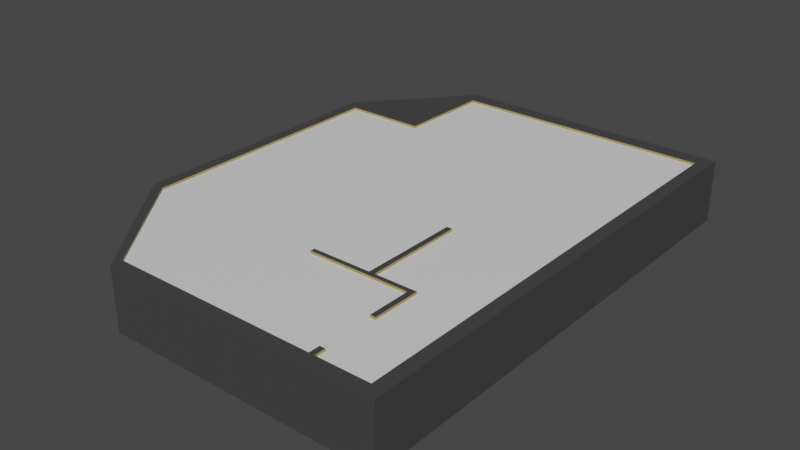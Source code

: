 # Source: Shop_Level_Layout.blend  (saved by Blender 2.80.75; exported with 4.5.12 LTS)
import bpy
from mathutils import Matrix  # noqa: F401  (used for matrix-valued properties, if any)

bpy.ops.wm.read_factory_settings(use_empty=True)
scene = bpy.context.scene
scene.name = 'Scene'

# ---- collections
col_collection = bpy.data.collections.new('Collection'); scene.collection.children.link(col_collection)

# ---- materials (node trees are filled in below, after node groups)
mat_material = bpy.data.materials.new('Material')
mat_material.alpha_threshold = 0.0
mat_material.use_transparent_shadow = False
mat_material.line_color = (0.0, 0.0, 0.0, 1.0)
mat_material_001 = bpy.data.materials.new('Material.001')
mat_material_001.use_transparent_shadow = False
mat_material_002 = bpy.data.materials.new('Material.002')
mat_material_002.use_transparent_shadow = False
mat_material_006 = bpy.data.materials.new('Material.006')
mat_material_006.alpha_threshold = 0.0
mat_material_006.use_transparent_shadow = False
mat_material_006.line_color = (0.0, 0.0, 0.0, 1.0)
mat_material_005 = bpy.data.materials.new('Material.005')
mat_material_005.use_transparent_shadow = False
mat_material_004 = bpy.data.materials.new('Material.004')
mat_material_004.use_transparent_shadow = False

# ---- material node trees
mat_material.use_nodes = True; mat_material.node_tree.nodes.clear()
_N = mat_material.node_tree.nodes; _L = mat_material.node_tree.links
n0 = _N.new('ShaderNodeOutputMaterial'); n0.name = 'Material Output'; n0.location = (300, 300)
n1 = _N.new('ShaderNodeBsdfPrincipled'); n1.name = 'Principled BSDF'; n1.location = (10, 300)
n1.distribution = 'GGX'
n1.subsurface_method = 'BURLEY'
n1.inputs[2].default_value = 0.4
n1.inputs[3].default_value = 1.45
n1.inputs[27].default_value = (0.0, 0.0, 0.0, 1.0)
n1.inputs[28].default_value = 1.0
_L.new(n1.outputs[0], n0.inputs[0])
n0.is_active_output = True
mat_material_001.use_nodes = True; mat_material_001.node_tree.nodes.clear()
_N = mat_material_001.node_tree.nodes; _L = mat_material_001.node_tree.links
n0 = _N.new('ShaderNodeOutputMaterial'); n0.name = 'Material Output'; n0.location = (300, 300)
n1 = _N.new('ShaderNodeBsdfPrincipled'); n1.name = 'Principled BSDF'; n1.location = (10, 300)
n1.distribution = 'GGX'
n1.subsurface_method = 'BURLEY'
n1.inputs[0].default_value = (0.3757, 0.2709, 0.0841, 1.0)
n1.inputs[3].default_value = 1.45
n1.inputs[27].default_value = (0.0, 0.0, 0.0, 1.0)
n1.inputs[28].default_value = 1.0
_L.new(n1.outputs[0], n0.inputs[0])
n0.is_active_output = True
mat_material_002.use_nodes = True; mat_material_002.node_tree.nodes.clear()
_N = mat_material_002.node_tree.nodes; _L = mat_material_002.node_tree.links
n0 = _N.new('ShaderNodeOutputMaterial'); n0.name = 'Material Output'; n0.location = (300, 300)
n1 = _N.new('ShaderNodeBsdfPrincipled'); n1.name = 'Principled BSDF'; n1.location = (10, 300)
n1.distribution = 'GGX'
n1.subsurface_method = 'BURLEY'
n1.inputs[0].default_value = (0.05497, 0.05497, 0.05497, 1.0)
n1.inputs[3].default_value = 1.45
n1.inputs[27].default_value = (0.0, 0.0, 0.0, 1.0)
n1.inputs[28].default_value = 1.0
_L.new(n1.outputs[0], n0.inputs[0])
n0.is_active_output = True
mat_material_006.use_nodes = True; mat_material_006.node_tree.nodes.clear()
_N = mat_material_006.node_tree.nodes; _L = mat_material_006.node_tree.links
n0 = _N.new('ShaderNodeOutputMaterial'); n0.name = 'Material Output'; n0.location = (300, 300)
n1 = _N.new('ShaderNodeBsdfPrincipled'); n1.name = 'Principled BSDF'; n1.location = (10, 300)
n1.distribution = 'GGX'
n1.subsurface_method = 'BURLEY'
n1.inputs[2].default_value = 0.4
n1.inputs[3].default_value = 1.45
n1.inputs[27].default_value = (0.0, 0.0, 0.0, 1.0)
n1.inputs[28].default_value = 1.0
_L.new(n1.outputs[0], n0.inputs[0])
n0.is_active_output = True
mat_material_005.use_nodes = True; mat_material_005.node_tree.nodes.clear()
_N = mat_material_005.node_tree.nodes; _L = mat_material_005.node_tree.links
n0 = _N.new('ShaderNodeOutputMaterial'); n0.name = 'Material Output'; n0.location = (300, 300)
n1 = _N.new('ShaderNodeBsdfPrincipled'); n1.name = 'Principled BSDF'; n1.location = (10, 300)
n1.distribution = 'GGX'
n1.subsurface_method = 'BURLEY'
n1.inputs[0].default_value = (0.3757, 0.2709, 0.0841, 1.0)
n1.inputs[3].default_value = 1.45
n1.inputs[27].default_value = (0.0, 0.0, 0.0, 1.0)
n1.inputs[28].default_value = 1.0
_L.new(n1.outputs[0], n0.inputs[0])
n0.is_active_output = True
mat_material_004.use_nodes = True; mat_material_004.node_tree.nodes.clear()
_N = mat_material_004.node_tree.nodes; _L = mat_material_004.node_tree.links
n0 = _N.new('ShaderNodeOutputMaterial'); n0.name = 'Material Output'; n0.location = (300, 300)
n1 = _N.new('ShaderNodeBsdfPrincipled'); n1.name = 'Principled BSDF'; n1.location = (10, 300)
n1.distribution = 'GGX'
n1.subsurface_method = 'BURLEY'
n1.inputs[0].default_value = (0.05497, 0.05497, 0.05497, 1.0)
n1.inputs[3].default_value = 1.45
n1.inputs[27].default_value = (0.0, 0.0, 0.0, 1.0)
n1.inputs[28].default_value = 1.0
_L.new(n1.outputs[0], n0.inputs[0])
n0.is_active_output = True

# ---- world
world_world = bpy.data.worlds.new('World'); scene.world = world_world
world_world.use_nodes = True; world_world.node_tree.nodes.clear()
_N = world_world.node_tree.nodes; _L = world_world.node_tree.links
n0 = _N.new('ShaderNodeOutputWorld'); n0.name = 'World Output'; n0.location = (300, 300)
n1 = _N.new('ShaderNodeBackground'); n1.name = 'Background'; n1.location = (10, 300)
n1.inputs[0].default_value = (0.05088, 0.05088, 0.05088, 1.0)
_L.new(n1.outputs[0], n0.inputs[0])
n0.is_active_output = True
world_world.color = (0.05088, 0.05088, 0.05088)
world_world.use_sun_shadow = False
world_world.sun_shadow_jitter_overblur = 0.0

# ---- meshes
me_cube = bpy.data.meshes.new('Cube')
me_cube.from_pydata([(1.112, 1.0, -0.5451), (1.112, 1.0, -1.0), (1.112, -1.0, -0.5451), (1.112, -1.0, -1.0), (-0.4991, 0.5812, -0.5451), (-0.4991, 0.5812, -1.0), (-0.4991, -0.5396, -0.5451), (-0.4991, -0.5396, -1.0), (-1.0, -0.5396, -1.0), (1.112, -0.5396, -0.5451), (-1.0, -0.5396, -0.5451), (1.112, -0.5396, -1.0), (-0.49, 0.9614, -0.1109), (-0.4991, -1.0, -0.5451), (-0.4991, -1.0, -1.0), (-0.4892, 1.0, -1.0), (-0.9595, 0.5812, -0.4738), (1.112, 0.5812, -1.0), (-1.0, 0.5812, -1.0), (1.112, 0.5812, -0.5451), (-0.5727, 1.07, -1.0), (-0.5727, 0.6257, -1.0), (1.193, 1.07, -0.5451), (1.193, 1.07, -1.0), (1.193, -1.051, -0.5451), (1.193, -1.051, -1.0), (-0.5727, 0.6257, -0.5451), (1.193, -0.5396, -0.5451), (-0.4991, -1.051, -0.5451), (-1.072, -0.5396, -0.5451), (-1.07, 0.6257, -0.5451), (-0.5727, 1.07, -0.5451), (1.193, 0.5812, -1.0), (-1.07, 0.6257, -1.0), (-1.072, -0.5396, -1.0), (1.193, 0.5812, -0.5451), (1.193, -0.5396, -1.0), (-0.4991, -1.051, -1.0), (0.7595, -0.5396, -1.0), (0.7595, 1.0, -0.5451), (0.7595, -0.5396, -0.5451), (0.7595, 1.0, -1.0), (0.7595, -1.0, -1.0), (0.7595, -1.0, -0.5451), (0.7595, 0.5812, -0.5451), (0.7595, 0.5812, -1.0), (0.7595, 1.07, -0.5451), (0.7595, 1.07, -1.0), (0.7595, -1.051, -1.0), (0.7595, -1.051, -0.5451), (0.7934, 1.0, -0.5451), (0.7934, -0.5396, -0.5451), (0.7934, -1.0, -1.0), (0.7934, 0.5812, -0.5451), (0.7934, 1.07, -0.5451), (0.7934, -1.051, -1.0), (0.7934, -0.5396, -1.0), (0.7934, 1.0, -1.0), (0.7934, -1.0, -0.5451), (0.7934, 0.5812, -1.0), (0.7934, 1.07, -1.0), (0.7934, -1.051, -0.5451), (-1.0, -0.5197, -1.0), (1.112, -0.5197, -0.5451), (1.112, -0.5197, -1.0), (-1.0, -0.5197, -0.5451), (-0.4991, -0.5197, -0.5451), (-0.4991, -0.5197, -1.0), (-1.072, -0.5197, -1.0), (1.193, -0.5197, -0.5451), (1.193, -0.5197, -1.0), (-1.072, -0.5197, -0.5451), (0.7595, -0.5197, -0.5451), (0.7595, -0.5197, -1.0), (0.7934, -0.5197, -0.5451), (0.7934, -0.5197, -1.0), (0.7934, -0.953, -0.5451), (0.7595, -0.953, -0.5451), (0.7595, -0.725, -0.5451), (0.7934, -0.725, -0.5451), (0.1374, -0.5396, -0.5451), (0.1374, -0.5197, -0.5451), (0.5324, 0.5812, -0.5451), (0.5324, -0.5197, -0.5451), (0.4982, 0.5812, -0.5451), (0.4982, -0.5197, -0.5451), (0.5324, -0.09282, -0.5451), (0.4982, -0.09282, -0.5451), (0.1374, -0.5396, 3.455), (0.7595, -0.5396, 3.455), (0.7934, -1.0, 3.455), (0.7595, -1.0, 3.455), (0.7595, -0.953, 3.455), (0.7595, -0.5197, 3.455), (0.7934, -0.5396, 3.455), (0.7934, -0.5197, 3.455), (0.7934, -0.953, 3.455), (0.5324, -0.5197, 3.455), (0.7595, -0.725, 3.455), (0.7934, -0.725, 3.455), (0.1374, -0.5197, 3.455), (0.4982, -0.5197, 3.455), (0.5324, -0.09282, 3.455), (0.4982, -0.09282, 3.455), (-0.5473, 0.6247, 3.455), (-0.4991, 0.5812, 3.455), (-0.4991, -1.0, 3.455), (-1.0, -0.5396, 3.455), (-0.9595, 0.5812, 1.993), (0.7934, 1.0, 3.455), (1.112, 1.0, 3.455), (-0.49, 0.9614, 2.074), (-0.5375, 1.07, 3.455), (-1.0, -0.5197, 3.455), (0.7595, -1.0, 3.455), (-0.4991, -1.051, 3.455), (-1.072, -0.5396, 3.455), (-1.07, 0.6247, 3.455), (0.7934, 1.07, 3.455), (1.193, 1.07, 3.455), (-1.072, -0.5197, 3.455), (0.7595, -1.051, 3.455), (1.112, -1.0, 3.455), (1.193, -1.051, 3.455), (0.7595, 1.0, 3.455), (0.7934, -1.0, 3.455), (0.7595, 1.07, 3.455), (0.7934, -1.051, 3.455), (-0.4972, 0.6633, -0.1109), (-0.4974, 0.6633, 2.074), (-0.5525, 0.5812, -0.5451), (-0.5525, 0.5812, 3.455), (-0.4892, 1.0, 3.455), (-0.4892, 1.0, -0.5451), (-0.498, 0.6247, -0.5451), (-1.0, 0.5812, 3.455), (-1.0, 0.5812, -0.5451), (-0.4982, 0.6247, 3.455), (-0.9595, 0.6054, 1.993), (-0.9595, 0.6054, -0.4738), (-0.6645, 0.9622, 2.074), (-0.6645, 0.9622, -0.1111), (-0.6717, 0.6641, -0.1111), (-0.6719, 0.6641, 2.074), (-0.4951, 0.8025, -0.5451), (-0.4921, 0.823, -0.5451), (-0.4948, 0.8021, -0.1109), (-0.4924, 0.8235, -0.1109), (-0.6693, 0.8021, -0.1111), (-0.6669, 0.8235, -0.1111), (-0.6694, 0.8021, 2.074), (-0.667, 0.8235, 2.074), (-0.494, 0.7993, 2.074), (-0.4936, 0.819, 2.074), (-0.5105, 0.8007, 2.074), (-0.5105, 0.8215, 2.074), (-0.5117, 0.8235, -0.111), (-0.5105, 0.8021, -0.1109), (-0.8438, 0.5812, -0.5451), (-0.8454, 0.5812, -0.4738), (-0.8454, 0.5812, 1.993), (-0.8454, 0.6054, -0.4738), (-0.8454, 0.6054, 1.993), (1.193, 0.5812, 3.455), (1.112, 0.5812, 3.455), (1.112, -0.5396, 3.455), (1.193, -0.5396, 3.455), (1.112, -1.0, 3.455), (1.112, -0.5197, 3.455), (1.112, 1.0, 3.455), (1.193, -1.051, 3.455), (1.193, -0.5197, 3.455), (1.193, 1.07, 3.455), (-0.4924, 0.8235, -0.1109), (-0.49, 0.9614, -0.1109), (-0.6669, 0.8235, -0.1111), (-0.1104, 1.07, 3.455), (-0.6717, 0.6641, -0.1111), (-0.4972, 0.6633, -0.1109), (-0.4948, 0.8021, -0.1109), (-0.6693, 0.8021, -0.1111), (-0.5105, 0.8021, -0.1109), (-0.5067, 0.9618, -0.111), (-0.5448, 0.6636, -0.1109), (-0.5138, 0.6634, -0.1109), (-0.1104, 1.0, 3.455), (-0.6717, 0.6641, -0.3777), (-0.5138, 0.6634, -0.3775), (-0.6669, 0.8235, -0.3777), (-0.6645, 0.9622, -0.3777), (-0.5067, 0.9618, -0.3776), (-0.6693, 0.8021, -0.3777), (-0.5117, 0.8235, -0.3776), (-0.5105, 0.8021, -0.3776)], [], [(56, 11, 3, 52), (6, 10, 13), (5, 18, 33, 21), (63, 9, 165, 168), (52, 3, 25, 55), (35, 22, 172, 163), (24, 27, 166, 170), (75, 64, 11, 56), (66, 65, 10, 6), (2, 58, 125, 122), (81, 80, 88, 100), (62, 67, 7, 8), (62, 8, 34, 68), (77, 78, 80), (8, 7, 14), (4, 84, 134), (57, 1, 17, 59), (64, 17, 32, 70), (17, 1, 23, 32), (33, 30, 26, 21), (48, 49, 28, 37), (36, 27, 24, 25), (60, 54, 22, 23), (70, 69, 27, 36), (37, 28, 29, 34), (23, 22, 35, 32), (68, 71, 30, 33), (3, 11, 36, 25), (30, 71, 120, 117), (39, 50, 109, 124), (50, 0, 110, 109), (24, 2, 122, 123), (41, 15, 20, 47), (20, 21, 33), (8, 14, 37, 34), (15, 5, 21, 20), (39, 124, 185), (57, 41, 47, 60), (22, 54, 118, 119), (20, 31, 46, 47), (55, 61, 49, 48), (15, 41, 45, 5), (50, 39, 44, 53), (83, 86, 102, 97), (80, 40, 89, 88), (67, 73, 38, 7), (14, 42, 48, 37), (7, 38, 42, 14), (63, 74, 51, 9), (79, 76, 2), (0, 50, 53, 19), (25, 24, 61, 55), (160, 108, 138, 162), (1, 57, 60, 23), (31, 112, 176), (47, 46, 54, 60), (41, 57, 59, 45), (73, 75, 56, 38), (42, 52, 55, 48), (38, 56, 52, 42), (45, 59, 75, 73), (19, 53, 74, 63), (5, 45, 73, 67), (53, 44, 72, 74), (43, 13, 106, 114), (34, 29, 71, 68), (32, 35, 69, 70), (11, 64, 70, 36), (18, 62, 68, 33), (18, 5, 67, 62), (86, 83, 72), (158, 65, 66), (59, 17, 64, 75), (27, 69, 171, 166), (85, 81, 100, 101), (79, 78, 77, 76), (80, 81, 66, 6), (58, 76, 96, 90), (87, 4, 81), (87, 86, 82, 84), (101, 88, 89), (94, 89, 98, 99), (95, 93, 89, 94), (96, 92, 91, 90), (97, 102, 103, 101), (87, 85, 101, 103), (76, 77, 92, 96), (86, 87, 103, 102), (77, 43, 91, 92), (43, 58, 90, 91), (40, 78, 98, 89), (72, 83, 97, 93), (74, 72, 93, 95), (79, 51, 94, 99), (51, 74, 95, 94), (78, 79, 99, 98), (105, 137, 104), (113, 135, 117, 120), (106, 107, 116, 115), (114, 106, 115, 121), (135, 131, 104, 117), (109, 110, 119, 118), (132, 185, 176, 112), (125, 114, 121, 127), (122, 125, 127, 123), (124, 109, 118, 126), (107, 113, 120, 116), (28, 49, 121, 115), (49, 61, 127, 121), (4, 134, 137, 105), (58, 43, 114, 125), (71, 29, 116, 120), (61, 24, 123, 127), (54, 46, 126, 118), (0, 22, 119, 110), (29, 28, 115, 116), (10, 65, 113, 107), (65, 136, 135, 113), (13, 10, 107, 106), (26, 30, 117, 104), (31, 20, 33, 30), (112, 31, 30, 117), (104, 112, 117), (147, 12, 182, 156), (104, 137, 132, 112), (131, 130, 4, 105), (104, 131, 105), (111, 174, 133, 132), (179, 178, 134, 144), (16, 108, 135, 136), (153, 132, 137), (178, 129, 137, 134), (159, 16, 136, 158), (159, 130, 131, 160), (108, 16, 139, 138), (151, 154, 150), (183, 177, 143), (174, 111, 140, 141), (155, 151, 140), (143, 177, 180, 150), (150, 180, 175, 151), (174, 173, 145, 133), (173, 179, 144, 145), (128, 146, 181, 184), (155, 153, 173, 156), (151, 175, 141, 140), (154, 129, 143), (181, 156, 192, 193), (157, 156, 173, 179), (154, 155, 156, 157), (152, 154, 157, 179), (153, 152, 179, 173), (16, 159, 161, 139), (139, 161, 162, 138), (108, 160, 131, 135), (130, 159, 158), (160, 162, 161, 159), (165, 167, 170, 166), (169, 164, 163, 172), (168, 165, 166, 171), (164, 168, 171, 163), (69, 35, 163, 171), (2, 24, 170, 167), (9, 2, 167, 165), (0, 19, 164, 169), (22, 0, 169, 172), (19, 63, 168, 164), (140, 150, 151), (12, 147, 173, 174), (149, 141, 175), (184, 142, 183), (146, 128, 178, 179), (142, 148, 180, 177), (148, 149, 175, 180), (147, 156, 173), (181, 146, 179, 157), (156, 181, 157), (141, 149, 188, 189), (141, 182, 12, 174), (176, 185, 124, 126), (148, 142, 186, 191), (193, 192, 188, 191), (192, 190, 189, 188), (187, 193, 191, 186), (184, 181, 193, 187), (149, 148, 191, 188), (142, 184, 187, 186), (182, 141, 189, 190), (156, 182, 190, 192), (78, 40, 80), (80, 6, 13), (13, 43, 80), (43, 77, 80), (44, 39, 82), (39, 133, 84), (82, 39, 84), (145, 144, 84), (144, 134, 84), (133, 145, 84), (132, 133, 185), (133, 39, 185), (2, 9, 79), (9, 51, 79), (76, 58, 2), (126, 46, 176), (46, 31, 176), (72, 44, 86), (44, 82, 86), (66, 4, 130), (158, 136, 65), (66, 130, 158), (81, 85, 87), (87, 84, 4), (4, 66, 81), (89, 93, 97), (101, 100, 88), (89, 97, 101), (137, 129, 152), (153, 111, 132), (137, 152, 153), (151, 155, 154), (143, 129, 183), (129, 178, 183), (140, 111, 155), (111, 153, 155), (143, 150, 154), (154, 152, 129), (178, 128, 184), (142, 177, 183), (183, 178, 184)])
me_cube.polygons.foreach_set('material_index', [0, 0, 0, 1, 0, 2, 2, 0, 0, 1, 1, 0, 0, 0, 0, 0, 0, 0, 0, 0, 2, 2, 2, 2, 2, 2, 2, 0, 2, 1, 1, 2, 0, 0, 0, 0, 1, 0, 2, 2, 2, 0, 0, 1, 1, 0, 0, 0, 0, 0, 0, 2, 2, 0, 2, 2, 0, 0, 0, 0, 0, 0, 0, 0, 1, 2, 2, 0, 0, 0, 0, 0, 0, 2, 1, 0, 0, 1, 0, 0, 2, 2, 2, 2, 2, 1, 1, 1, 1, 0, 1, 1, 1, 1, 1, 1, 2, 2, 2, 2, 2, 2, 2, 2, 2, 2, 2, 2, 2, 1, 0, 2, 2, 2, 2, 2, 1, 1, 1, 0, 2, 2, 2, 2, 2, 1, 2, 1, 1, 1, 1, 1, 1, 1, 2, 2, 2, 2, 2, 2, 2, 1, 1, 2, 2, 2, 2, 2, 0, 2, 2, 2, 2, 2, 1, 1, 2, 2, 2, 2, 2, 2, 2, 1, 1, 2, 1, 2, 2, 2, 2, 2, 2, 2, 2, 2, 2, 2, 2, 2, 2, 2, 2, 2, 2, 2, 2, 2, 2, 0, 0, 0, 0, 0, 0, 0, 0, 0, 0, 1, 1, 0, 0, 0, 2, 2, 0, 0, 0, 0, 0, 0, 0, 0, 2, 2, 2, 1, 1, 1, 2, 2, 2, 2, 2, 2, 2, 2, 2, 2])
_uv = me_cube.uv_layers.new(name='UVMap')
_uv.uv.foreach_set('vector', [0.354, 0.6718, 0.375, 0.6718, 0.375, 0.75, 0.3604, 0.75, 0.75, 0.6725, 0.875, 0.6744, 0.7122, 0.75, 0.25, 0.5466, 0.125, 0.5466, 0.125, 0.5466, 0.25, 0.5466, 0.625, 0.6661, 0.625, 0.6718, 0.625, 0.6718, 0.625, 0.6661, 0.3604, 0.75, 0.375, 0.75, 0.375, 0.75, 0.3604, 0.75, 0.625, 0.5466, 0.625, 0.5, 0.625, 0.5, 0.625, 0.5466, 0.625, 0.75, 0.625, 0.6718, 0.625, 0.6718, 0.625, 0.75, 0.354, 0.6661, 0.375, 0.6661, 0.375, 0.6718, 0.354, 0.6718, 0.75, 0.6667, 0.875, 0.6661, 0.875, 0.6718, 0.75, 0.6725, 0.625, 0.75, 0.6396, 0.75, 0.6396, 0.75, 0.625, 0.75, 0.6942, 0.6664, 0.6942, 0.6722, 0.6942, 0.6722, 0.6942, 0.6664, 0.125, 0.6661, 0.25, 0.6661, 0.25, 0.6718, 0.125, 0.6718, 0.125, 0.6661, 0.125, 0.6718, 0.125, 0.6718, 0.125, 0.6661, 0.6436, 0.7442, 0.6476, 0.7037, 0.6942, 0.6722, 0.125, 0.6718, 0.25, 0.6718, 0.2006, 0.75, 0.75, 0.5468, 0.6809, 0.5467, 0.75, 0.5414, 0.354, 0.5, 0.375, 0.5, 0.375, 0.5466, 0.354, 0.5466, 0.375, 0.6661, 0.375, 0.5466, 0.375, 0.5466, 0.375, 0.6661, 0.375, 0.5466, 0.375, 0.5, 0.375, 0.5, 0.375, 0.5466, 0.375, 0.2034, 0.625, 0.2034, 0.625, 0.25, 0.375, 0.25, 0.375, 0.768, 0.625, 0.768, 0.625, 0.8372, 0.375, 0.8372, 0.375, 0.6718, 0.625, 0.6718, 0.625, 0.75, 0.375, 0.75, 0.375, 0.479, 0.625, 0.479, 0.625, 0.5, 0.375, 0.5, 0.375, 0.6661, 0.625, 0.6661, 0.625, 0.6718, 0.375, 0.6718, 0.375, 0.9244, 0.625, 0.9244, 0.625, 1.0, 0.375, 1.0, 0.375, 0.5, 0.625, 0.5, 0.625, 0.5466, 0.375, 0.5466, 0.375, 0.08392, 0.625, 0.08392, 0.625, 0.2034, 0.375, 0.2034, 0.375, 0.75, 0.375, 0.6718, 0.375, 0.6718, 0.375, 0.75, 0.625, 0.2034, 0.625, 0.08392, 0.625, 0.08392, 0.625, 0.2034, 0.6508, 0.5, 0.646, 0.5, 0.646, 0.5, 0.6508, 0.5, 0.646, 0.5, 0.625, 0.5, 0.625, 0.5, 0.646, 0.5, 0.625, 0.75, 0.625, 0.75, 0.625, 0.75, 0.625, 0.75, 0.3492, 0.5, 0.25, 0.5, 0.25, 0.5, 0.3492, 0.5, 0.25, 0.5, 0.25, 0.5466, 0.25, 0.5, 0.125, 0.6718, 0.2006, 0.75, 0.2006, 0.75, 0.125, 0.6718, 0.25, 0.5, 0.25, 0.5466, 0.25, 0.5466, 0.25, 0.5, 0.6508, 0.5, 0.6508, 0.5, 0.7199, 0.5, 0.354, 0.5, 0.3492, 0.5, 0.3492, 0.5, 0.354, 0.5, 0.625, 0.5, 0.625, 0.479, 0.625, 0.479, 0.625, 0.5, 0.375, 0.375, 0.625, 0.375, 0.625, 0.4742, 0.375, 0.4742, 0.375, 0.7646, 0.625, 0.7646, 0.625, 0.768, 0.375, 0.768, 0.25, 0.5, 0.3492, 0.5, 0.3492, 0.5466, 0.25, 0.5466, 0.646, 0.5, 0.6508, 0.5, 0.6508, 0.5467, 0.646, 0.5466, 0.6697, 0.6663, 0.6707, 0.6044, 0.6707, 0.6044, 0.6697, 0.6663, 0.6942, 0.6722, 0.6508, 0.672, 0.6508, 0.672, 0.6942, 0.6722, 0.25, 0.6661, 0.3492, 0.6661, 0.3492, 0.6718, 0.25, 0.6718, 0.2878, 0.75, 0.357, 0.75, 0.357, 0.75, 0.2878, 0.75, 0.25, 0.6718, 0.3492, 0.6718, 0.357, 0.75, 0.2878, 0.75, 0.625, 0.6661, 0.646, 0.6662, 0.646, 0.6719, 0.625, 0.6718, 0.6434, 0.704, 0.6401, 0.7442, 0.625, 0.75, 0.625, 0.5, 0.646, 0.5, 0.646, 0.5466, 0.625, 0.5466, 0.375, 0.75, 0.625, 0.75, 0.625, 0.7646, 0.375, 0.7646, 0.8358, 0.5467, 0.8669, 0.5466, 0.8669, 0.5466, 0.8358, 0.5467, 0.375, 0.5, 0.354, 0.5, 0.354, 0.5, 0.375, 0.5, 0.625, 0.375, 0.625, 0.375, 0.625, 0.4077, 0.375, 0.4742, 0.625, 0.4742, 0.625, 0.479, 0.375, 0.479, 0.3492, 0.5, 0.354, 0.5, 0.354, 0.5466, 0.3492, 0.5466, 0.3492, 0.6661, 0.354, 0.6661, 0.354, 0.6718, 0.3492, 0.6718, 0.357, 0.75, 0.3604, 0.75, 0.3604, 0.75, 0.357, 0.75, 0.3492, 0.6718, 0.354, 0.6718, 0.3604, 0.75, 0.357, 0.75, 0.3492, 0.5466, 0.354, 0.5466, 0.354, 0.6661, 0.3492, 0.6661, 0.625, 0.5466, 0.646, 0.5466, 0.646, 0.6662, 0.625, 0.6661, 0.25, 0.5466, 0.3492, 0.5466, 0.3492, 0.6661, 0.25, 0.6661, 0.646, 0.5466, 0.6508, 0.5467, 0.6508, 0.6662, 0.646, 0.6662, 0.643, 0.75, 0.7122, 0.75, 0.7122, 0.75, 0.643, 0.75, 0.375, 0.07816, 0.625, 0.07816, 0.625, 0.08392, 0.375, 0.08392, 0.375, 0.5466, 0.625, 0.5466, 0.625, 0.6661, 0.375, 0.6661, 0.375, 0.6718, 0.375, 0.6661, 0.375, 0.6661, 0.375, 0.6718, 0.125, 0.5466, 0.125, 0.6661, 0.125, 0.6661, 0.125, 0.5466, 0.125, 0.5466, 0.25, 0.5466, 0.25, 0.6661, 0.125, 0.6661, 0.6707, 0.6044, 0.6697, 0.6663, 0.6508, 0.6662, 0.8441, 0.5467, 0.875, 0.6661, 0.75, 0.6667, 0.354, 0.5466, 0.375, 0.5466, 0.375, 0.6661, 0.354, 0.6661, 0.625, 0.6718, 0.625, 0.6661, 0.625, 0.6661, 0.625, 0.6718, 0.6794, 0.6664, 0.6942, 0.6664, 0.6942, 0.6664, 0.6794, 0.6664, 0.6434, 0.704, 0.6476, 0.7037, 0.6436, 0.7442, 0.6401, 0.7442, 0.6942, 0.6722, 0.6942, 0.6664, 0.75, 0.6667, 0.75, 0.6725, 0.6396, 0.75, 0.6401, 0.7442, 0.6401, 0.7442, 0.6396, 0.75, 0.6801, 0.6049, 0.75, 0.5468, 0.6942, 0.6664, 0.6801, 0.6049, 0.6707, 0.6044, 0.6716, 0.5467, 0.6809, 0.5467, 0.6794, 0.6664, 0.6942, 0.6722, 0.6508, 0.672, 0.646, 0.6719, 0.6508, 0.672, 0.6476, 0.7037, 0.6434, 0.704, 0.646, 0.6662, 0.6508, 0.6662, 0.6508, 0.672, 0.646, 0.6719, 0.6401, 0.7442, 0.6436, 0.7442, 0.643, 0.75, 0.6396, 0.75, 0.6697, 0.6663, 0.6707, 0.6044, 0.6801, 0.6049, 0.6794, 0.6664, 0.6801, 0.6049, 0.6794, 0.6664, 0.6794, 0.6664, 0.6801, 0.6049, 0.6401, 0.7442, 0.6436, 0.7442, 0.6436, 0.7442, 0.6401, 0.7442, 0.6707, 0.6044, 0.6801, 0.6049, 0.6801, 0.6049, 0.6707, 0.6044, 0.6436, 0.7442, 0.643, 0.75, 0.643, 0.75, 0.6436, 0.7442, 0.643, 0.75, 0.6396, 0.75, 0.6396, 0.75, 0.643, 0.75, 0.6508, 0.672, 0.6476, 0.7037, 0.6476, 0.7037, 0.6508, 0.672, 0.6508, 0.6662, 0.6697, 0.6663, 0.6697, 0.6663, 0.6508, 0.6662, 0.646, 0.6662, 0.6508, 0.6662, 0.6508, 0.6662, 0.646, 0.6662, 0.6434, 0.704, 0.646, 0.6719, 0.646, 0.6719, 0.6434, 0.704, 0.646, 0.6719, 0.646, 0.6662, 0.646, 0.6662, 0.646, 0.6719, 0.6476, 0.7037, 0.6434, 0.704, 0.6434, 0.704, 0.6476, 0.7037, 0.75, 0.5468, 0.75, 0.5426, 0.75, 0.5468, 0.875, 0.6661, 0.875, 0.5466, 0.875, 0.5466, 0.875, 0.6661, 0.7122, 0.75, 0.875, 0.6744, 0.875, 0.6744, 0.7122, 0.75, 0.643, 0.75, 0.7122, 0.75, 0.7122, 0.75, 0.643, 0.75, 0.875, 0.5466, 0.7648, 0.5468, 0.75, 0.5468, 0.875, 0.5466, 0.646, 0.5, 0.625, 0.5, 0.625, 0.5, 0.646, 0.5, 0.75, 0.5, 0.7199, 0.5, 0.7173, 0.5, 0.75, 0.5, 0.6396, 0.75, 0.643, 0.75, 0.643, 0.75, 0.6396, 0.75, 0.625, 0.75, 0.6396, 0.75, 0.6396, 0.75, 0.625, 0.75, 0.6508, 0.5, 0.646, 0.5, 0.646, 0.5, 0.6508, 0.5, 0.875, 0.6718, 0.875, 0.6661, 0.875, 0.6661, 0.875, 0.6718, 0.625, 0.8372, 0.625, 0.768, 0.625, 0.768, 0.625, 0.8372, 0.625, 0.768, 0.625, 0.7646, 0.625, 0.7646, 0.625, 0.768, 0.75, 0.5468, 0.75, 0.5414, 0.75, 0.5426, 0.75, 0.5468, 0.6396, 0.75, 0.643, 0.75, 0.643, 0.75, 0.6396, 0.75, 0.625, 0.08392, 0.625, 0.07816, 0.625, 0.07816, 0.625, 0.08392, 0.625, 0.7646, 0.625, 0.75, 0.625, 0.75, 0.625, 0.7646, 0.625, 0.479, 0.625, 0.4742, 0.625, 0.4742, 0.625, 0.479, 0.625, 0.5, 0.625, 0.5, 0.625, 0.5, 0.625, 0.5, 0.625, 1.0, 0.625, 0.9244, 0.625, 0.9244, 0.625, 1.0, 0.875, 0.6718, 0.875, 0.6661, 0.875, 0.6661, 0.875, 0.6718, 0.875, 0.6661, 0.875, 0.5466, 0.875, 0.5466, 0.875, 0.6661, 0.7122, 0.75, 0.875, 0.6744, 0.875, 0.6744, 0.7122, 0.75, 0.625, 0.25, 0.625, 0.2034, 0.625, 0.2034, 0.625, 0.25, 0.625, 0.375, 0.375, 0.375, 0.375, 0.375, 0.625, 0.375, 0.625, 0.375, 0.625, 0.375, 0.625, 0.375, 0.625, 0.375, 0.75, 0.5468, 0.75, 0.5, 0.75, 0.5468, 0.75, 0.515, 0.75, 0.5037, 0.75, 0.5037, 0.75, 0.515, 0.75, 0.5468, 0.75, 0.5426, 0.75, 0.5, 0.75, 0.5, 0.7648, 0.5468, 0.7819, 0.5467, 0.75, 0.5468, 0.75, 0.5468, 0.75, 0.5468, 0.7648, 0.5468, 0.75, 0.5468, 0.75, 0.5038, 0.75, 0.5037, 0.75, 0.5, 0.75, 0.5, 0.75, 0.5264, 0.75, 0.5378, 0.75, 0.5414, 0.75, 0.5276, 0.868, 0.5466, 0.8669, 0.5466, 0.875, 0.5466, 0.875, 0.5466, 0.75, 0.5205, 0.75, 0.5, 0.75, 0.5426, 0.75, 0.5378, 0.75, 0.5388, 0.75, 0.5426, 0.75, 0.5414, 0.8417, 0.5467, 0.868, 0.5466, 0.875, 0.5466, 0.8441, 0.5467, 0.8153, 0.5467, 0.7887, 0.5467, 0.7731, 0.5468, 0.8045, 0.5467, 0.8669, 0.5466, 0.868, 0.5466, 0.868, 0.5466, 0.8669, 0.5466, 0.75, 0.5201, 0.75, 0.5227, 0.75, 0.5226, 0.75, 0.5378, 0.75, 0.5378, 0.75, 0.5388, 0.75, 0.5037, 0.75, 0.5038, 0.75, 0.5038, 0.75, 0.5037, 0.75, 0.5203, 0.75, 0.5201, 0.75, 0.5038, 0.75, 0.5388, 0.75, 0.5378, 0.75, 0.5264, 0.75, 0.5272, 0.75, 0.5272, 0.75, 0.5264, 0.75, 0.515, 0.75, 0.5155, 0.75, 0.5037, 0.75, 0.515, 0.75, 0.5138, 0.75, 0.5, 0.75, 0.515, 0.75, 0.5264, 0.75, 0.5276, 0.75, 0.5138, 0.75, 0.5378, 0.75, 0.5264, 0.75, 0.5264, 0.75, 0.5378, 0.75, 0.5203, 0.75, 0.5205, 0.75, 0.5205, 0.75, 0.5203, 0.75, 0.5155, 0.75, 0.515, 0.75, 0.5037, 0.75, 0.5038, 0.75, 0.5227, 0.75, 0.5388, 0.75, 0.5388, 0.75, 0.5264, 0.75, 0.515, 0.75, 0.515, 0.75, 0.5264, 0.75, 0.5227, 0.75, 0.5203, 0.75, 0.5205, 0.75, 0.5228, 0.75, 0.5227, 0.75, 0.5203, 0.75, 0.5203, 0.75, 0.5227, 0.75, 0.5228, 0.75, 0.5227, 0.75, 0.5227, 0.75, 0.5228, 0.75, 0.5205, 0.75, 0.5228, 0.75, 0.5228, 0.75, 0.5205, 0.868, 0.5466, 0.8417, 0.5467, 0.8417, 0.5467, 0.868, 0.5466, 0.868, 0.5466, 0.8417, 0.5467, 0.8358, 0.5467, 0.8669, 0.5466, 0.8669, 0.5466, 0.8358, 0.5467, 0.8385, 0.5467, 0.875, 0.5466, 0.7887, 0.5467, 0.8153, 0.5467, 0.8131, 0.5467, 0.8358, 0.5467, 0.8358, 0.5467, 0.8358, 0.5467, 0.8358, 0.5467, 0.625, 0.6718, 0.625, 0.75, 0.625, 0.75, 0.625, 0.6718, 0.625, 0.5, 0.625, 0.5466, 0.625, 0.5466, 0.625, 0.5, 0.625, 0.6661, 0.625, 0.6718, 0.625, 0.6718, 0.625, 0.6661, 0.625, 0.5466, 0.625, 0.6661, 0.625, 0.6661, 0.625, 0.5466, 0.625, 0.6661, 0.625, 0.5466, 0.625, 0.5466, 0.625, 0.6661, 0.625, 0.75, 0.625, 0.75, 0.625, 0.75, 0.625, 0.75, 0.625, 0.6718, 0.625, 0.75, 0.625, 0.75, 0.625, 0.6718, 0.625, 0.5, 0.625, 0.5466, 0.625, 0.5466, 0.625, 0.5, 0.625, 0.5, 0.625, 0.5, 0.625, 0.5, 0.625, 0.5, 0.625, 0.5466, 0.625, 0.6661, 0.625, 0.6661, 0.625, 0.5466, 0.75, 0.5038, 0.75, 0.5272, 0.75, 0.5145, 0.75, 0.5037, 0.75, 0.515, 0.75, 0.515, 0.75, 0.5037, 0.75, 0.515, 0.75, 0.5037, 0.75, 0.515, 0.75, 0.5378, 0.75, 0.5378, 0.75, 0.5378, 0.75, 0.5264, 0.75, 0.5378, 0.75, 0.5378, 0.75, 0.5264, 0.75, 0.5378, 0.75, 0.5264, 0.75, 0.5264, 0.75, 0.5378, 0.75, 0.5264, 0.75, 0.515, 0.75, 0.515, 0.75, 0.5264, 0.75, 0.515, 0.75, 0.515, 0.75, 0.515, 0.75, 0.5264, 0.75, 0.5264, 0.75, 0.5264, 0.75, 0.5264, 0.75, 0.515, 0.75, 0.5264, 0.75, 0.5264, 0.75, 0.5037, 0.75, 0.515, 0.75, 0.515, 0.75, 0.5037, 0.75, 0.5037, 0.75, 0.5037, 0.75, 0.5037, 0.75, 0.5037, 0.7173, 0.5, 0.7199, 0.5, 0.6508, 0.5, 0.6508, 0.5, 0.75, 0.5264, 0.75, 0.5378, 0.75, 0.5378, 0.75, 0.5264, 0.75, 0.5264, 0.75, 0.515, 0.75, 0.515, 0.75, 0.5264, 0.75, 0.515, 0.75, 0.5037, 0.75, 0.5037, 0.75, 0.515, 0.75, 0.5378, 0.75, 0.5264, 0.75, 0.5264, 0.75, 0.5378, 0.75, 0.5378, 0.75, 0.5264, 0.75, 0.5264, 0.75, 0.5378, 0.75, 0.515, 0.75, 0.5264, 0.75, 0.5264, 0.75, 0.515, 0.75, 0.5378, 0.75, 0.5378, 0.75, 0.5378, 0.75, 0.5378, 0.75, 0.5037, 0.75, 0.5037, 0.75, 0.5037, 0.75, 0.5037, 0.75, 0.515, 0.75, 0.5037, 0.75, 0.5037, 0.75, 0.515, 0.6476, 0.7037, 0.6508, 0.672, 0.6942, 0.6722, 0.6942, 0.6722, 0.75, 0.6725, 0.7122, 0.75, 0.7122, 0.75, 0.643, 0.75, 0.6942, 0.6722, 0.643, 0.75, 0.6436, 0.7442, 0.6942, 0.6722, 0.6508, 0.5467, 0.6508, 0.5, 0.6716, 0.5467, 0.6508, 0.5, 0.75, 0.5, 0.6809, 0.5467, 0.6716, 0.5467, 0.6508, 0.5, 0.6809, 0.5467, 0.75, 0.5138, 0.75, 0.5276, 0.6809, 0.5467, 0.75, 0.5276, 0.75, 0.5414, 0.6809, 0.5467, 0.75, 0.5, 0.75, 0.5138, 0.6809, 0.5467, 0.75, 0.5, 0.75, 0.5, 0.7199, 0.5, 0.75, 0.5, 0.6508, 0.5, 0.7199, 0.5, 0.625, 0.75, 0.625, 0.6718, 0.6434, 0.704, 0.625, 0.6718, 0.646, 0.6719, 0.6434, 0.704, 0.6401, 0.7442, 0.6396, 0.75, 0.625, 0.75, 0.625, 0.4742, 0.625, 0.4742, 0.625, 0.4077, 0.625, 0.4742, 0.625, 0.375, 0.625, 0.4077, 0.6508, 0.6662, 0.6508, 0.5467, 0.6707, 0.6044, 0.6508, 0.5467, 0.6716, 0.5467, 0.6707, 0.6044, 0.75, 0.6667, 0.75, 0.5468, 0.7819, 0.5467, 0.8441, 0.5467, 0.875, 0.5466, 0.875, 0.6661, 0.75, 0.6667, 0.7819, 0.5467, 0.8441, 0.5467, 0.6942, 0.6664, 0.6794, 0.6664, 0.6801, 0.6049, 0.6801, 0.6049, 0.6809, 0.5467, 0.75, 0.5468, 0.75, 0.5468, 0.75, 0.6667, 0.6942, 0.6664, 0.6508, 0.672, 0.6508, 0.6662, 0.6697, 0.6663, 0.6794, 0.6664, 0.6942, 0.6664, 0.6942, 0.6722, 0.6508, 0.672, 0.6697, 0.6663, 0.6794, 0.6664, 0.75, 0.5426, 0.75, 0.5388, 0.75, 0.5228, 0.75, 0.5205, 0.75, 0.5038, 0.75, 0.5, 0.75, 0.5426, 0.75, 0.5228, 0.75, 0.5205, 0.75, 0.5201, 0.75, 0.5203, 0.75, 0.5227, 0.75, 0.5388, 0.75, 0.5388, 0.75, 0.5378, 0.75, 0.5388, 0.75, 0.5378, 0.75, 0.5378, 0.75, 0.5038, 0.75, 0.5038, 0.75, 0.5203, 0.75, 0.5038, 0.75, 0.5205, 0.75, 0.5203, 0.75, 0.5388, 0.75, 0.5226, 0.75, 0.5227, 0.75, 0.5227, 0.75, 0.5228, 0.75, 0.5388, 0.75, 0.5378, 0.75, 0.5378, 0.75, 0.5378, 0.75, 0.5378, 0.75, 0.5378, 0.75, 0.5378, 0.75, 0.5378, 0.75, 0.5378, 0.75, 0.5378])
me_cube.materials.append(mat_material)
me_cube.materials.append(mat_material_001)
me_cube.materials.append(mat_material_002)
me_cube.use_remesh_preserve_volume = False
me_cube.use_remesh_preserve_attributes = False
me_cube.use_mirror_vertex_groups = False
me_cube.update()
me_cube_001 = bpy.data.meshes.new('Cube.001')
me_cube_001.from_pydata([(1.112, 1.0, -0.03509), (1.112, -1.0, -0.03509), (-0.4991, -0.5297, -0.03509), (-1.0, -0.5396, -0.03509), (-0.4991, -1.0, -0.0351), (-0.5525, 0.5812, -0.0351), (-0.4892, 1.0, -0.03509), (-0.498, 0.6247, -0.03509), (-1.0, 0.5812, -0.03509), (-0.4951, 0.8025, -0.0351), (-0.4921, 0.823, -0.03509), (-0.8438, 0.5812, -0.0351), (1.112, 1.0, -0.5451), (1.112, -1.0, -0.5451), (-0.4991, -0.5297, -0.5451), (-1.0, -0.5396, -0.5451), (-0.4991, -1.0, -0.5451), (-0.5525, 0.5812, -0.5451), (-0.4892, 1.0, -0.5451), (-0.498, 0.6247, -0.5451), (-1.0, 0.5812, -0.5451), (-0.4951, 0.8025, -0.5451), (-0.4921, 0.823, -0.5451), (-0.8438, 0.5812, -0.5451)], [], [(2, 3, 4), (2, 5, 11), (2, 4, 1), (1, 0, 2), (0, 6, 10), (10, 9, 7), (0, 10, 7), (2, 0, 7), (8, 3, 11), (3, 2, 11), (2, 7, 5), (14, 16, 15), (14, 23, 17), (14, 13, 16), (13, 14, 12), (12, 22, 18), (22, 19, 21), (12, 19, 22), (14, 19, 12), (20, 23, 15), (15, 23, 14), (14, 17, 19), (4, 3, 15, 16), (10, 6, 18, 22), (6, 0, 12, 18), (0, 1, 13, 12), (3, 8, 20, 15), (1, 4, 16, 13), (11, 5, 17, 23), (7, 9, 21, 19), (9, 10, 22, 21), (8, 11, 23, 20), (5, 7, 19, 17)])
_uv = me_cube_001.uv_layers.new(name='UVMap')
_uv.uv.foreach_set('vector', [0.75, 0.6725, 0.875, 0.6744, 0.7122, 0.75, 0.75, 0.6725, 0.7819, 0.5467, 0.8441, 0.5467, 0.75, 0.6725, 0.7122, 0.75, 0.625, 0.75, 0.625, 0.75, 0.625, 0.5, 0.75, 0.6725, 0.625, 0.5, 0.75, 0.5, 0.75, 0.5138, 0.75, 0.5138, 0.75, 0.5276, 0.75, 0.5414, 0.625, 0.5, 0.75, 0.5138, 0.75, 0.5414, 0.75, 0.6725, 0.625, 0.5, 0.75, 0.5414, 0.875, 0.5466, 0.875, 0.6718, 0.8441, 0.5467, 0.875, 0.6718, 0.75, 0.6725, 0.8441, 0.5467, 0.75, 0.6725, 0.75, 0.5414, 0.7819, 0.5467, 0.75, 0.6725, 0.7122, 0.75, 0.875, 0.6744, 0.75, 0.6725, 0.8441, 0.5467, 0.7819, 0.5467, 0.75, 0.6725, 0.625, 0.75, 0.7122, 0.75, 0.625, 0.75, 0.75, 0.6725, 0.625, 0.5, 0.625, 0.5, 0.75, 0.5138, 0.75, 0.5, 0.75, 0.5138, 0.75, 0.5414, 0.75, 0.5276, 0.625, 0.5, 0.75, 0.5414, 0.75, 0.5138, 0.75, 0.6725, 0.75, 0.5414, 0.625, 0.5, 0.875, 0.5466, 0.8441, 0.5467, 0.875, 0.6718, 0.875, 0.6718, 0.8441, 0.5467, 0.75, 0.6725, 0.75, 0.6725, 0.7819, 0.5467, 0.75, 0.5414, 0.7122, 0.75, 0.875, 0.6744, 0.875, 0.6744, 0.7122, 0.75, 0.75, 0.5138, 0.75, 0.5, 0.75, 0.5, 0.75, 0.5138, 0.75, 0.5, 0.625, 0.5, 0.625, 0.5, 0.75, 0.5, 0.625, 0.5, 0.625, 0.75, 0.625, 0.75, 0.625, 0.5, 0.875, 0.6718, 0.875, 0.5466, 0.875, 0.5466, 0.875, 0.6718, 0.625, 0.75, 0.7122, 0.75, 0.7122, 0.75, 0.625, 0.75, 0.8441, 0.5467, 0.7819, 0.5467, 0.7819, 0.5467, 0.8441, 0.5467, 0.75, 0.5414, 0.75, 0.5276, 0.75, 0.5276, 0.75, 0.5414, 0.75, 0.5276, 0.75, 0.5138, 0.75, 0.5138, 0.75, 0.5276, 0.875, 0.5466, 0.8441, 0.5467, 0.8441, 0.5467, 0.875, 0.5466, 0.7819, 0.5467, 0.75, 0.5414, 0.75, 0.5414, 0.7819, 0.5467])
me_cube_001.materials.append(mat_material_006)
me_cube_001.materials.append(mat_material_005)
me_cube_001.materials.append(mat_material_004)
me_cube_001.use_remesh_preserve_volume = False
me_cube_001.use_remesh_preserve_attributes = False
me_cube_001.use_mirror_vertex_groups = False
me_cube_001.update()

# ---- objects
ob_cube = bpy.data.objects.new('Cube', me_cube)
ob_cube_001 = bpy.data.objects.new('Cube.001', me_cube_001)

# ---- transforms, parenting, visibility, modifiers, constraints
ob_cube.location = (-7.65, 0.0, 2.006)
ob_cube.scale = (35.0, 50.0, 3.0)
ob_cube.lock_rotations_4d = False
ob_cube.empty_display_type = 'ARROWS'
ob_cube.lineart.crease_threshold = 0.0
ob_cube_001.location = (-7.65, 0.0, 11.92)
ob_cube_001.scale = (35.0, 50.0, 1.362)
ob_cube_001.lock_rotations_4d = False
ob_cube_001.empty_display_type = 'ARROWS'
ob_cube_001.lineart.crease_threshold = 0.0

# ---- collection membership
col_collection.objects.link(ob_cube)
col_collection.objects.link(ob_cube_001)

# ---- scene / render settings (as saved in the file)
scene.frame_start = 1; scene.frame_end = 250; scene.frame_set(1)
scene.render.engine = 'BLENDER_EEVEE_NEXT'
scene.cycles.use_denoising = False
scene.cycles.samples = 128
scene.cycles.sampling_pattern = 'TABULATED_SOBOL'
scene.cycles.use_adaptive_sampling = False
scene.cycles.use_light_tree = False
scene.view_settings.view_transform = 'Filmic'
bpy.context.view_layer.update()

# ---- added for rendering (the .blend has no active camera and no usable light): camera, sun
cam_auto = bpy.data.cameras.new('AutoCamera')
cam_auto.lens = 50.0
cam_auto.sensor_width = 36.0
cam_auto.clip_end = 2160.41
ob_auto_camera = bpy.data.objects.new('AutoCamera', cam_auto)
scene.collection.objects.link(ob_auto_camera)
ob_auto_camera.location = (117.584, -147.254, 104.169)
ob_auto_camera.rotation_euler = (1.09748, -7.21219e-08, 0.694738)
scene.camera = ob_auto_camera
light_auto_sun = bpy.data.lights.new('AutoSun', 'SUN')
light_auto_sun.energy = 3.0
light_auto_sun.angle = 0.0523599
ob_auto_sun = bpy.data.objects.new('AutoSun', light_auto_sun)
scene.collection.objects.link(ob_auto_sun)
ob_auto_sun.rotation_euler = (0.872665, 0.174533, 0.523599)
bpy.context.view_layer.update()
